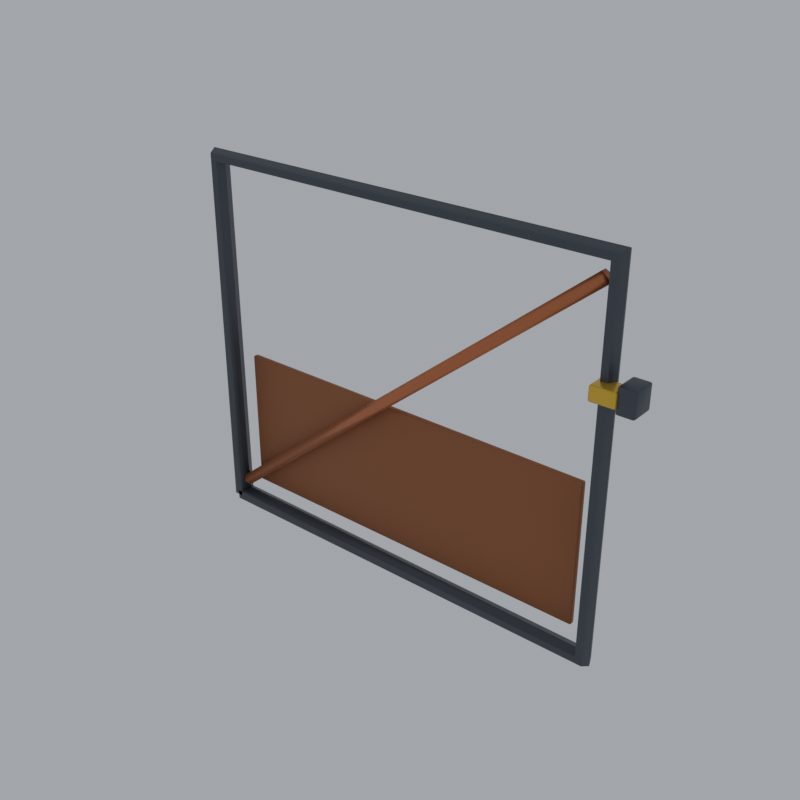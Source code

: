 # Source: fence-pipe-gate.blend  (saved by Blender 5.0.118; exported with 4.5.12 LTS)
import bpy
from mathutils import Matrix  # noqa: F401  (used for matrix-valued properties, if any)

bpy.ops.wm.read_factory_settings(use_empty=True)
scene = bpy.context.scene
scene.name = 'Scene'

# ---- materials (node trees are filled in below, after node groups)
mat_pal_iron = bpy.data.materials.new('pal_iron')
mat_pal_copper = bpy.data.materials.new('pal_copper')
mat_pal_rust = bpy.data.materials.new('pal_rust')
mat_pal_gold = bpy.data.materials.new('pal_gold')

# ---- material node trees
mat_pal_iron.use_nodes = True; mat_pal_iron.node_tree.nodes.clear()
_N = mat_pal_iron.node_tree.nodes; _L = mat_pal_iron.node_tree.links
n0 = _N.new('ShaderNodeBsdfPrincipled'); n0.name = 'Principled BSDF'; n0.location = (-200, 100)
n0.inputs[0].default_value = (0.07619, 0.09084, 0.1119, 1.0)
n0.inputs[1].default_value = 0.55
n0.inputs[2].default_value = 0.45
n1 = _N.new('ShaderNodeOutputMaterial'); n1.name = 'Material Output'; n1.location = (200, 100)
_L.new(n0.outputs[0], n1.inputs[0])
n1.is_active_output = True
mat_pal_copper.use_nodes = True; mat_pal_copper.node_tree.nodes.clear()
_N = mat_pal_copper.node_tree.nodes; _L = mat_pal_copper.node_tree.links
n0 = _N.new('ShaderNodeBsdfPrincipled'); n0.name = 'Principled BSDF'; n0.location = (-200, 100)
n0.inputs[0].default_value = (0.5841, 0.1845, 0.06848, 1.0)
n0.inputs[1].default_value = 0.6
n0.inputs[2].default_value = 0.35
n1 = _N.new('ShaderNodeOutputMaterial'); n1.name = 'Material Output'; n1.location = (200, 100)
_L.new(n0.outputs[0], n1.inputs[0])
n1.is_active_output = True
mat_pal_rust.use_nodes = True; mat_pal_rust.node_tree.nodes.clear()
_N = mat_pal_rust.node_tree.nodes; _L = mat_pal_rust.node_tree.links
n0 = _N.new('ShaderNodeBsdfPrincipled'); n0.name = 'Principled BSDF'; n0.location = (-200, 100)
n0.inputs[0].default_value = (0.3515, 0.1221, 0.04519, 1.0)
n0.inputs[1].default_value = 0.3
n0.inputs[2].default_value = 0.6
n1 = _N.new('ShaderNodeOutputMaterial'); n1.name = 'Material Output'; n1.location = (200, 100)
_L.new(n0.outputs[0], n1.inputs[0])
n1.is_active_output = True
mat_pal_gold.use_nodes = True; mat_pal_gold.node_tree.nodes.clear()
_N = mat_pal_gold.node_tree.nodes; _L = mat_pal_gold.node_tree.links
n0 = _N.new('ShaderNodeBsdfPrincipled'); n0.name = 'Principled BSDF'; n0.location = (-200, 100)
n0.inputs[0].default_value = (0.807, 0.491, 0.05127, 1.0)
n0.inputs[1].default_value = 0.55
n0.inputs[2].default_value = 0.28
n1 = _N.new('ShaderNodeOutputMaterial'); n1.name = 'Material Output'; n1.location = (200, 100)
_L.new(n0.outputs[0], n1.inputs[0])
n1.is_active_output = True

# ---- world
world_w = bpy.data.worlds.new('w'); scene.world = world_w
world_w.use_nodes = True; world_w.node_tree.nodes.clear()
_N = world_w.node_tree.nodes; _L = world_w.node_tree.links
n0 = _N.new('ShaderNodeBackground'); n0.name = 'Background'; n0.location = (-200, 100)
n0.inputs[0].default_value = (0.9, 0.95, 1.0, 1.0)
n0.inputs[1].default_value = 0.55
n1 = _N.new('ShaderNodeOutputWorld'); n1.name = 'World Output'; n1.location = (200, 100)
_L.new(n0.outputs[0], n1.inputs[0])
n1.is_active_output = True

# ---- meshes
me_gate = bpy.data.meshes.new('gate')
me_gate.from_pydata([(0.0, -0.01732, 0.05), (0.0, -0.01732, 0.07), (0.0, 8.327e-17, 0.08), (0.0, 0.01732, 0.07), (0.0, 0.01732, 0.05), (0.0, -1.748e-09, 0.04), (-0.01, -0.01732, 0.06), (0.01, -0.01732, 0.06), (0.02, 0.0, 0.06), (0.01, 0.01732, 0.06), (-0.01, 0.01732, 0.06), (-0.02, -1.748e-09, 0.06), (-0.007071, -0.01732, 0.8271), (0.007071, -0.01732, 0.8129), (0.01414, 0.0, 0.8059), (0.007071, 0.01732, 0.8129), (-0.007071, 0.01732, 0.8271), (-0.01414, -1.748e-09, 0.8341), (0.8871, -0.01732, 0.8271), (0.8729, -0.01732, 0.8129), (0.8659, -1.388e-17, 0.8059), (0.8729, 0.01732, 0.8129), (0.8871, 0.01732, 0.8271), (0.8941, -1.748e-09, 0.8341), (0.8871, -0.01732, 0.05293), (0.8729, -0.01732, 0.06707), (0.8659, 2.22e-16, 0.07414), (0.8729, 0.01732, 0.06707), (0.8871, 0.01732, 0.05293), (0.8941, -1.748e-09, 0.04586), (0.8524, 0.007, 0.7894), (0.8524, -0.007, 0.7894), (0.86, -0.014, 0.78), (0.8676, -0.007, 0.7706), (0.8676, 0.007, 0.7706), (0.86, 0.014, 0.78), (0.01237, 0.007, 0.1094), (0.01237, -0.007, 0.1094), (0.02, -0.014, 0.1), (0.02763, -0.007, 0.09058), (0.02763, 0.007, 0.09058), (0.02, 0.014, 0.1), (0.043, 0.019, 0.1), (0.043, 0.016, 0.103), (0.04, 0.019, 0.103), (0.043, 0.01688, 0.1009), (0.04127, 0.01727, 0.1013), (0.04088, 0.01688, 0.103), (0.04088, 0.019, 0.1009), (0.043, 0.016, 0.397), (0.043, 0.019, 0.4), (0.04, 0.019, 0.397), (0.043, 0.01688, 0.3991), (0.04127, 0.01727, 0.3987), (0.04088, 0.019, 0.3991), (0.04088, 0.01688, 0.397), (0.043, 0.025, 0.1), (0.04, 0.025, 0.103), (0.043, 0.028, 0.103), (0.04088, 0.025, 0.1009), (0.04127, 0.02673, 0.1013), (0.04088, 0.02712, 0.103), (0.043, 0.02712, 0.1009), (0.043, 0.025, 0.4), (0.043, 0.028, 0.397), (0.04, 0.025, 0.397), (0.043, 0.02712, 0.3991), (0.04127, 0.02673, 0.3987), (0.04088, 0.02712, 0.397), (0.04088, 0.025, 0.3991), (0.837, 0.019, 0.1), (0.84, 0.019, 0.103), (0.837, 0.016, 0.103), (0.8391, 0.019, 0.1009), (0.8387, 0.01727, 0.1013), (0.8391, 0.01688, 0.103), (0.837, 0.01688, 0.1009), (0.837, 0.019, 0.4), (0.837, 0.016, 0.397), (0.84, 0.019, 0.397), (0.837, 0.01688, 0.3991), (0.8387, 0.01727, 0.3987), (0.8391, 0.01688, 0.397), (0.8391, 0.019, 0.3991), (0.837, 0.025, 0.1), (0.837, 0.028, 0.103), (0.84, 0.025, 0.103), (0.837, 0.02712, 0.1009), (0.8387, 0.02673, 0.1013), (0.8391, 0.02712, 0.103), (0.8391, 0.025, 0.1009), (0.837, 0.025, 0.4), (0.84, 0.025, 0.397), (0.837, 0.028, 0.397), (0.8391, 0.025, 0.3991), (0.8387, 0.02673, 0.3987), (0.8391, 0.02712, 0.397), (0.837, 0.02712, 0.3991), (0.869, -0.036, 0.585), (0.869, -0.04, 0.589), (0.865, -0.036, 0.589), (0.869, -0.03883, 0.5862), (0.8667, -0.03831, 0.5867), (0.8662, -0.03883, 0.589), (0.8662, -0.036, 0.5862), (0.869, -0.04, 0.611), (0.869, -0.036, 0.615), (0.865, -0.036, 0.611), (0.869, -0.03883, 0.6138), (0.8667, -0.03831, 0.6133), (0.8662, -0.036, 0.6138), (0.8662, -0.03883, 0.611), (0.869, -0.004, 0.585), (0.865, -0.004, 0.589), (0.869, 0.0, 0.589), (0.8662, -0.004, 0.5862), (0.8667, -0.001691, 0.5867), (0.8662, -0.001172, 0.589), (0.869, -0.001172, 0.5862), (0.869, -0.004, 0.615), (0.869, 0.0, 0.611), (0.865, -0.004, 0.611), (0.869, -0.001172, 0.6138), (0.8667, -0.001691, 0.6133), (0.8662, -0.001172, 0.611), (0.8662, -0.004, 0.6138), (0.911, -0.036, 0.585), (0.915, -0.036, 0.589), (0.911, -0.04, 0.589), (0.9138, -0.036, 0.5862), (0.9133, -0.03831, 0.5867), (0.9138, -0.03883, 0.589), (0.911, -0.03883, 0.5862), (0.911, -0.036, 0.615), (0.911, -0.04, 0.611), (0.915, -0.036, 0.611), (0.911, -0.03883, 0.6138), (0.9133, -0.03831, 0.6133), (0.9138, -0.03883, 0.611), (0.9138, -0.036, 0.6138), (0.911, -0.004, 0.585), (0.911, 0.0, 0.589), (0.915, -0.004, 0.589), (0.911, -0.001172, 0.5862), (0.9133, -0.001691, 0.5867), (0.9138, -0.001172, 0.589), (0.9138, -0.004, 0.5862), (0.911, -0.004, 0.615), (0.915, -0.004, 0.611), (0.911, 0.0, 0.611), (0.9138, -0.004, 0.6138), (0.9133, -0.001691, 0.6133), (0.9138, -0.001172, 0.611), (0.911, -0.001172, 0.6138)], [], [(0, 4, 5), (0, 3, 4), (1, 3, 0), (2, 3, 1), (7, 9, 8), (6, 9, 7), (6, 10, 9), (11, 10, 6), (6, 12, 17, 11), (7, 13, 12, 6), (8, 14, 13, 7), (9, 15, 14, 8), (10, 16, 15, 9), (11, 17, 16, 10), (12, 18, 23, 17), (13, 19, 18, 12), (14, 20, 19, 13), (15, 21, 20, 14), (16, 22, 21, 15), (17, 23, 22, 16), (18, 24, 29, 23), (19, 25, 24, 18), (20, 26, 25, 19), (21, 27, 26, 20), (22, 28, 27, 21), (23, 29, 28, 22), (24, 0, 5, 29), (25, 1, 0, 24), (26, 2, 1, 25), (27, 3, 2, 26), (28, 4, 3, 27), (29, 5, 4, 28), (35, 33, 34), (35, 32, 33), (30, 32, 35), (30, 31, 32), (38, 40, 39), (38, 41, 40), (37, 41, 38), (37, 36, 41), (36, 30, 35, 41), (37, 31, 30, 36), (38, 32, 31, 37), (39, 33, 32, 38), (40, 34, 33, 39), (41, 35, 34, 40), (42, 45, 46, 48), (43, 47, 46, 45), (44, 48, 46, 47), (49, 52, 53, 55), (50, 54, 53, 52), (51, 55, 53, 54), (56, 59, 60, 62), (57, 61, 60, 59), (58, 62, 60, 61), (63, 66, 67, 69), (64, 68, 67, 66), (65, 69, 67, 68), (70, 73, 74, 76), (71, 75, 74, 73), (72, 76, 74, 75), (77, 80, 81, 83), (78, 82, 81, 80), (79, 83, 81, 82), (84, 87, 88, 90), (85, 89, 88, 87), (86, 90, 88, 89), (91, 94, 95, 97), (92, 96, 95, 94), (93, 97, 95, 96), (56, 42, 48, 59), (59, 48, 44, 57), (43, 49, 55, 47), (47, 55, 51, 44), (50, 63, 69, 54), (54, 69, 65, 51), (64, 58, 61, 68), (68, 61, 57, 65), (84, 56, 62, 87), (87, 62, 58, 85), (63, 91, 97, 66), (66, 97, 93, 64), (92, 86, 89, 96), (96, 89, 85, 93), (70, 84, 90, 73), (73, 90, 86, 71), (91, 77, 83, 94), (94, 83, 79, 92), (78, 72, 75, 82), (82, 75, 71, 79), (42, 70, 76, 45), (45, 76, 72, 43), (77, 50, 52, 80), (80, 52, 49, 78), (56, 84, 70, 42), (44, 51, 65, 57), (72, 78, 49, 43), (91, 63, 50, 77), (58, 64, 93, 85), (86, 92, 79, 71), (98, 101, 102, 104), (99, 103, 102, 101), (100, 104, 102, 103), (105, 108, 109, 111), (106, 110, 109, 108), (107, 111, 109, 110), (112, 115, 116, 118), (113, 117, 116, 115), (114, 118, 116, 117), (119, 122, 123, 125), (120, 124, 123, 122), (121, 125, 123, 124), (126, 129, 130, 132), (127, 131, 130, 129), (128, 132, 130, 131), (133, 136, 137, 139), (134, 138, 137, 136), (135, 139, 137, 138), (140, 143, 144, 146), (141, 145, 144, 143), (142, 146, 144, 145), (147, 150, 151, 153), (148, 152, 151, 150), (149, 153, 151, 152), (112, 98, 104, 115), (115, 104, 100, 113), (99, 105, 111, 103), (103, 111, 107, 100), (106, 119, 125, 110), (110, 125, 121, 107), (120, 114, 117, 124), (124, 117, 113, 121), (140, 112, 118, 143), (143, 118, 114, 141), (119, 147, 153, 122), (122, 153, 149, 120), (148, 142, 145, 152), (152, 145, 141, 149), (126, 140, 146, 129), (129, 146, 142, 127), (147, 133, 139, 150), (150, 139, 135, 148), (134, 128, 131, 138), (138, 131, 127, 135), (98, 126, 132, 101), (101, 132, 128, 99), (133, 106, 108, 136), (136, 108, 105, 134), (112, 140, 126, 98), (100, 107, 121, 113), (128, 134, 105, 99), (147, 119, 106, 133), (114, 120, 149, 141), (142, 148, 135, 127)])
me_gate.polygons.foreach_set('use_smooth', [True] * 154)
me_gate.polygons.foreach_set('material_index', [0, 0, 0, 0, 0, 0, 0, 0, 0, 0, 0, 0, 0, 0, 0, 0, 0, 0, 0, 0, 0, 0, 0, 0, 0, 0, 0, 0, 0, 0, 0, 0, 1, 1, 1, 1, 1, 1, 1, 1, 1, 1, 1, 1, 1, 1, 2, 2, 2, 2, 2, 2, 2, 2, 2, 2, 2, 2, 2, 2, 2, 2, 2, 2, 2, 2, 2, 2, 2, 2, 2, 2, 2, 2, 2, 2, 2, 2, 2, 2, 2, 2, 2, 2, 2, 2, 2, 2, 2, 2, 2, 2, 2, 2, 2, 2, 2, 2, 2, 2, 3, 3, 3, 3, 3, 3, 3, 3, 3, 3, 3, 3, 3, 3, 3, 3, 3, 3, 3, 3, 3, 3, 3, 3, 3, 3, 3, 3, 3, 3, 3, 3, 3, 3, 3, 3, 3, 3, 3, 3, 3, 3, 3, 3, 3, 3, 3, 3, 3, 3, 3, 3, 3, 3])
_k = set([(0, 24), (1, 25), (2, 26), (3, 27), (4, 28), (5, 29), (6, 12), (7, 13), (8, 14), (9, 15), (10, 16), (11, 17), (12, 17), (12, 18), (13, 14), (13, 19), (14, 15), (15, 21), (16, 17), (16, 22), (18, 23), (18, 24), (19, 20), (19, 25), (20, 21), (21, 27), (22, 23), (22, 28), (24, 29), (25, 26), (26, 27), (28, 29), (30, 36), (31, 37), (32, 38), (33, 39), (34, 40), (35, 41)])
me_gate.attributes.new('sharp_edge', 'BOOLEAN', 'EDGE').data.foreach_set('value', [ (min(e.vertices), max(e.vertices)) in _k for e in me_gate.edges])
_uv = me_gate.uv_layers.new(name='UVMap')
_uv.uv.foreach_set('vector', [0.0, 0.0, 0.8, 0.0, 1.0, 0.0, 0.0, 0.0, 0.6, 0.0, 0.8, 0.0, 0.2, 0.0, 0.6, 0.0, 0.0, 0.0, 0.4, 0.0, 0.6, 0.0, 0.2, 0.0, 0.2, 0.0, 0.6, 0.0, 0.4, 0.0, 0.0, 0.0, 0.6, 0.0, 0.2, 0.0, 0.0, 0.0, 0.8, 0.0, 0.6, 0.0, 1.0, 0.0, 0.8, 0.0, 0.0, 0.0, 0.0, 1.0, 0.25, 1.0, 0.25, 0.8333, 0.0, 0.8333, 0.0, 0.1667, 0.25, 0.1667, 0.25, 0.0, 0.0, 0.0, 0.0, 0.3333, 0.25, 0.3333, 0.25, 0.1667, 0.0, 0.1667, 0.0, 0.5, 0.25, 0.5, 0.25, 0.3333, 0.0, 0.3333, 0.0, 0.6667, 0.25, 0.6667, 0.25, 0.5, 0.0, 0.5, 0.0, 0.8333, 0.25, 0.8333, 0.25, 0.6667, 0.0, 0.6667, 0.25, 1.0, 0.5, 1.0, 0.5, 0.8333, 0.25, 0.8333, 0.25, 0.1667, 0.5, 0.1667, 0.5, 0.0, 0.25, 0.0, 0.25, 0.3333, 0.5, 0.3333, 0.5, 0.1667, 0.25, 0.1667, 0.25, 0.5, 0.5, 0.5, 0.5, 0.3333, 0.25, 0.3333, 0.25, 0.6667, 0.5, 0.6667, 0.5, 0.5, 0.25, 0.5, 0.25, 0.8333, 0.5, 0.8333, 0.5, 0.6667, 0.25, 0.6667, 0.5, 1.0, 0.75, 1.0, 0.75, 0.8333, 0.5, 0.8333, 0.5, 0.1667, 0.75, 0.1667, 0.75, 0.0, 0.5, 0.0, 0.5, 0.3333, 0.75, 0.3333, 0.75, 0.1667, 0.5, 0.1667, 0.5, 0.5, 0.75, 0.5, 0.75, 0.3333, 0.5, 0.3333, 0.5, 0.6667, 0.75, 0.6667, 0.75, 0.5, 0.5, 0.5, 0.5, 0.8333, 0.75, 0.8333, 0.75, 0.6667, 0.5, 0.6667, 0.75, 1.0, 1.0, 1.0, 1.0, 0.8333, 0.75, 0.8333, 0.75, 0.1667, 1.0, 0.1667, 1.0, 0.0, 0.75, 0.0, 0.75, 0.3333, 1.0, 0.3333, 1.0, 0.1667, 0.75, 0.1667, 0.75, 0.5, 1.0, 0.5, 1.0, 0.3333, 0.75, 0.3333, 0.75, 0.6667, 1.0, 0.6667, 1.0, 0.5, 0.75, 0.5, 0.75, 0.8333, 1.0, 0.8333, 1.0, 0.6667, 0.75, 0.6667, 1.0, 0.0, 0.6, 0.0, 0.8, 0.0, 1.0, 0.0, 0.4, 0.0, 0.6, 0.0, 0.0, 0.0, 0.4, 0.0, 1.0, 0.0, 0.0, 0.0, 0.2, 0.0, 0.4, 0.0, 0.4, 0.0, 0.8, 0.0, 0.6, 0.0, 0.4, 0.0, 1.0, 0.0, 0.8, 0.0, 0.2, 0.0, 1.0, 0.0, 0.4, 0.0, 0.2, 0.0, 0.0, 0.0, 1.0, 0.0, 0.0, 1.0, 1.0, 1.0, 1.0, 0.8333, 0.0, 0.8333, 0.0, 0.1667, 1.0, 0.1667, 1.0, 0.0, 0.0, 0.0, 0.0, 0.3333, 1.0, 0.3333, 1.0, 0.1667, 0.0, 0.1667, 0.0, 0.5, 1.0, 0.5, 1.0, 0.3333, 0.0, 0.3333, 0.0, 0.6667, 1.0, 0.6667, 1.0, 0.5, 0.0, 0.5, 0.0, 0.8333, 1.0, 0.8333, 1.0, 0.6667, 0.0, 0.6667, 0.0, 0.0, 0.0, 0.0, 0.0, 0.0, 0.0, 0.0, 0.0, 0.0, 0.0, 0.0, 0.0, 0.0, 0.0, 0.0, 0.0, 0.0, 0.0, 0.0, 0.0, 0.0, 0.0, 0.0, 0.0, 0.0, 0.0, 0.0, 0.0, 0.0, 0.0, 0.0, 0.0, 0.0, 0.0, 0.0, 0.0, 0.0, 0.0, 0.0, 0.0, 0.0, 0.0, 0.0, 0.0, 0.0, 0.0, 0.0, 0.0, 0.0, 0.0, 0.0, 0.0, 0.0, 0.0, 0.0, 0.0, 0.0, 0.0, 0.0, 0.0, 0.0, 0.0, 0.0, 0.0, 0.0, 0.0, 0.0, 0.0, 0.0, 0.0, 0.0, 0.0, 0.0, 0.0, 0.0, 0.0, 0.0, 0.0, 0.0, 0.0, 0.0, 0.0, 0.0, 0.0, 0.0, 0.0, 0.0, 0.0, 0.0, 0.0, 0.0, 0.0, 0.0, 0.0, 0.0, 0.0, 0.0, 0.0, 0.0, 0.0, 0.0, 0.0, 0.0, 0.0, 0.0, 0.0, 0.0, 0.0, 0.0, 0.0, 0.0, 0.0, 0.0, 0.0, 0.0, 0.0, 0.0, 0.0, 0.0, 0.0, 0.0, 0.0, 0.0, 0.0, 0.0, 0.0, 0.0, 0.0, 0.0, 0.0, 0.0, 0.0, 0.0, 0.0, 0.0, 0.0, 0.0, 0.0, 0.0, 0.0, 0.0, 0.0, 0.0, 0.0, 0.0, 0.0, 0.0, 0.0, 0.0, 0.0, 0.0, 0.0, 0.0, 0.0, 0.0, 0.0, 0.0, 0.0, 0.0, 0.0, 0.0, 0.0, 0.0, 0.0, 0.0, 0.0, 0.0, 0.0, 0.0, 0.0, 0.0, 0.0, 0.0, 0.0, 0.0, 0.0, 0.0, 0.0, 0.0, 0.0, 0.0, 0.0, 0.0, 0.0, 0.0, 0.0, 0.0, 0.0, 0.0, 0.0, 0.0, 0.0, 0.0, 0.0, 0.0, 0.0, 0.0, 0.0, 0.0, 0.0, 0.0, 0.0, 0.0, 0.0, 0.0, 0.0, 0.0, 0.0, 0.0, 0.0, 0.0, 0.0, 0.0, 0.0, 0.0, 0.0, 0.0, 0.0, 0.0, 0.0, 0.0, 0.0, 0.0, 0.0, 0.0, 0.0, 0.0, 0.0, 0.0, 0.0, 0.0, 0.0, 0.0, 0.0, 0.0, 0.0, 0.0, 0.0, 0.0, 0.0, 0.0, 0.0, 0.0, 0.0, 0.0, 0.0, 0.0, 0.0, 0.0, 0.0, 0.0, 0.0, 0.0, 0.0, 0.0, 0.0, 0.0, 0.0, 0.0, 0.0, 0.0, 0.0, 0.0, 0.0, 0.0, 0.0, 0.0, 0.0, 0.0, 0.0, 0.0, 0.0, 0.0, 0.0, 0.0, 0.0, 0.0, 0.0, 0.0, 0.0, 0.0, 0.0, 0.0, 0.0, 0.0, 0.0, 0.0, 0.0, 0.0, 0.0, 0.0, 0.0, 0.0, 0.0, 0.0, 0.0, 0.0, 0.0, 0.0, 0.0, 0.0, 0.0, 0.0, 0.0, 0.0, 0.0, 0.0, 0.0, 0.0, 0.0, 0.0, 0.0, 0.0, 0.0, 0.0, 0.0, 0.0, 0.0, 0.0, 0.0, 0.0, 0.0, 0.0, 0.0, 0.0, 0.0, 0.0, 0.0, 0.0, 0.0, 0.0, 0.0, 0.0, 0.0, 0.0, 0.0, 0.0, 0.0, 0.0, 0.0, 0.0, 0.0, 0.0, 0.0, 0.0, 0.0, 0.0, 0.0, 0.0, 0.0, 0.0, 0.0, 0.0, 0.0, 0.0, 0.0, 0.0, 0.0, 0.0, 0.0, 0.0, 0.0, 0.0, 0.0, 0.0, 0.0, 0.0, 0.0, 0.0, 0.0, 0.0, 0.0, 0.0, 0.0, 0.0, 0.0, 0.0, 0.0, 0.0, 0.0, 0.0, 0.0, 0.0, 0.0, 0.0, 0.0, 0.0, 0.0, 0.0, 0.0, 0.0, 0.0, 0.0, 0.0, 0.0, 0.0, 0.0, 0.0, 0.0, 0.0, 0.0, 0.0, 0.0, 0.0, 0.0, 0.0, 0.0, 0.0, 0.0, 0.0, 0.0, 0.0, 0.0, 0.0, 0.0, 0.0, 0.0, 0.0, 0.0, 0.0, 0.0, 0.0, 0.0, 0.0, 0.0, 0.0, 0.0, 0.0, 0.0, 0.0, 0.0, 0.0, 0.0, 0.0, 0.0, 0.0, 0.0, 0.0, 0.0, 0.0, 0.0, 0.0, 0.0, 0.0, 0.0, 0.0, 0.0, 0.0, 0.0, 0.0, 0.0, 0.0, 0.0, 0.0, 0.0, 0.0, 0.0, 0.0, 0.0, 0.0, 0.0, 0.0, 0.0, 0.0, 0.0, 0.0, 0.0, 0.0, 0.0, 0.0, 0.0, 0.0, 0.0, 0.0, 0.0, 0.0, 0.0, 0.0, 0.0, 0.0, 0.0, 0.0, 0.0, 0.0, 0.0, 0.0, 0.0, 0.0, 0.0, 0.0, 0.0, 0.0, 0.0, 0.0, 0.0, 0.0, 0.0, 0.0, 0.0, 0.0, 0.0, 0.0, 0.0, 0.0, 0.0, 0.0, 0.0, 0.0, 0.0, 0.0, 0.0, 0.0, 0.0, 0.0, 0.0, 0.0, 0.0, 0.0, 0.0, 0.0, 0.0, 0.0, 0.0, 0.0, 0.0, 0.0, 0.0, 0.0, 0.0, 0.0, 0.0, 0.0, 0.0, 0.0, 0.0, 0.0, 0.0, 0.0, 0.0, 0.0, 0.0, 0.0, 0.0, 0.0, 0.0, 0.0, 0.0, 0.0, 0.0, 0.0, 0.0, 0.0, 0.0, 0.0, 0.0, 0.0, 0.0, 0.0, 0.0, 0.0, 0.0, 0.0, 0.0, 0.0, 0.0, 0.0, 0.0, 0.0, 0.0, 0.0, 0.0, 0.0, 0.0, 0.0, 0.0, 0.0, 0.0, 0.0, 0.0, 0.0, 0.0, 0.0, 0.0, 0.0, 0.0, 0.0, 0.0, 0.0, 0.0, 0.0, 0.0, 0.0, 0.0, 0.0, 0.0, 0.0, 0.0, 0.0, 0.0, 0.0, 0.0, 0.0, 0.0, 0.0, 0.0, 0.0, 0.0, 0.0, 0.0, 0.0, 0.0, 0.0, 0.0, 0.0, 0.0, 0.0, 0.0, 0.0, 0.0, 0.0, 0.0, 0.0, 0.0, 0.0, 0.0, 0.0, 0.0, 0.0, 0.0, 0.0, 0.0, 0.0, 0.0, 0.0, 0.0, 0.0, 0.0, 0.0, 0.0, 0.0, 0.0, 0.0, 0.0, 0.0, 0.0, 0.0, 0.0, 0.0, 0.0, 0.0, 0.0, 0.0, 0.0, 0.0, 0.0, 0.0, 0.0, 0.0, 0.0, 0.0, 0.0, 0.0, 0.0, 0.0, 0.0, 0.0, 0.0, 0.0, 0.0, 0.0, 0.0, 0.0, 0.0, 0.0, 0.0, 0.0, 0.0, 0.0, 0.0, 0.0, 0.0, 0.0, 0.0, 0.0, 0.0, 0.0, 0.0, 0.0, 0.0, 0.0, 0.0, 0.0, 0.0, 0.0, 0.0, 0.0, 0.0, 0.0, 0.0, 0.0, 0.0, 0.0, 0.0, 0.0, 0.0, 0.0, 0.0, 0.0, 0.0, 0.0, 0.0, 0.0, 0.0, 0.0, 0.0, 0.0, 0.0, 0.0, 0.0, 0.0, 0.0, 0.0, 0.0, 0.0, 0.0, 0.0, 0.0, 0.0, 0.0, 0.0, 0.0, 0.0, 0.0, 0.0, 0.0, 0.0, 0.0, 0.0, 0.0, 0.0, 0.0, 0.0, 0.0, 0.0, 0.0, 0.0, 0.0, 0.0, 0.0, 0.0, 0.0, 0.0, 0.0, 0.0, 0.0, 0.0, 0.0, 0.0, 0.0, 0.0, 0.0, 0.0, 0.0, 0.0, 0.0, 0.0, 0.0, 0.0, 0.0, 0.0, 0.0, 0.0, 0.0, 0.0, 0.0, 0.0, 0.0, 0.0, 0.0, 0.0, 0.0, 0.0, 0.0, 0.0, 0.0, 0.0, 0.0, 0.0, 0.0, 0.0, 0.0, 0.0, 0.0, 0.0, 0.0, 0.0, 0.0, 0.0, 0.0, 0.0, 0.0, 0.0, 0.0, 0.0, 0.0, 0.0, 0.0, 0.0, 0.0, 0.0, 0.0, 0.0, 0.0, 0.0, 0.0, 0.0, 0.0, 0.0, 0.0, 0.0, 0.0, 0.0, 0.0, 0.0, 0.0, 0.0, 0.0, 0.0, 0.0, 0.0, 0.0, 0.0, 0.0, 0.0, 0.0, 0.0, 0.0, 0.0, 0.0, 0.0, 0.0, 0.0, 0.0, 0.0, 0.0, 0.0, 0.0, 0.0, 0.0, 0.0, 0.0, 0.0, 0.0, 0.0, 0.0, 0.0, 0.0, 0.0, 0.0, 0.0, 0.0, 0.0, 0.0])
me_gate.materials.append(mat_pal_iron)
me_gate.materials.append(mat_pal_copper)
me_gate.materials.append(mat_pal_rust)
me_gate.materials.append(mat_pal_gold)
me_gate.update()
me_frame = bpy.data.meshes.new('frame')
me_frame.from_pydata([(-0.48, 0.03, 0.165), (-0.468, 0.03, 0.165), (-0.474, 0.04039, 0.165), (-0.486, 0.04039, 0.165), (-0.492, 0.03, 0.165), (-0.486, 0.01961, 0.165), (-0.474, 0.01961, 0.165), (-0.468, 0.03, 0.235), (-0.474, 0.04039, 0.235), (-0.486, 0.04039, 0.235), (-0.492, 0.03, 0.235), (-0.486, 0.01961, 0.235), (-0.474, 0.01961, 0.235), (-0.48, 0.03, 0.235), (-0.48, 0.03, 0.625), (-0.468, 0.03, 0.625), (-0.474, 0.04039, 0.625), (-0.486, 0.04039, 0.625), (-0.492, 0.03, 0.625), (-0.486, 0.01961, 0.625), (-0.474, 0.01961, 0.625), (-0.468, 0.03, 0.695), (-0.474, 0.04039, 0.695), (-0.486, 0.04039, 0.695), (-0.492, 0.03, 0.695), (-0.486, 0.01961, 0.695), (-0.474, 0.01961, 0.695), (-0.48, 0.03, 0.695), (0.4665, -0.031, 0.575), (0.4665, -0.035, 0.579), (0.4625, -0.031, 0.579), (0.4665, -0.03383, 0.5762), (0.4642, -0.03331, 0.5767), (0.4637, -0.03383, 0.579), (0.4637, -0.031, 0.5762), (0.4665, -0.035, 0.621), (0.4665, -0.031, 0.625), (0.4625, -0.031, 0.621), (0.4665, -0.03383, 0.6238), (0.4642, -0.03331, 0.6233), (0.4637, -0.031, 0.6238), (0.4637, -0.03383, 0.621), (0.4665, 0.011, 0.575), (0.4625, 0.011, 0.579), (0.4665, 0.015, 0.579), (0.4637, 0.011, 0.5762), (0.4642, 0.01331, 0.5767), (0.4637, 0.01383, 0.579), (0.4665, 0.01383, 0.5762), (0.4665, 0.011, 0.625), (0.4665, 0.015, 0.621), (0.4625, 0.011, 0.621), (0.4665, 0.01383, 0.6238), (0.4642, 0.01331, 0.6233), (0.4637, 0.01383, 0.621), (0.4637, 0.011, 0.6238), (0.4935, -0.031, 0.575), (0.4975, -0.031, 0.579), (0.4935, -0.035, 0.579), (0.4963, -0.031, 0.5762), (0.4958, -0.03331, 0.5767), (0.4963, -0.03383, 0.579), (0.4935, -0.03383, 0.5762), (0.4935, -0.031, 0.625), (0.4935, -0.035, 0.621), (0.4975, -0.031, 0.621), (0.4935, -0.03383, 0.6238), (0.4958, -0.03331, 0.6233), (0.4963, -0.03383, 0.621), (0.4963, -0.031, 0.6238), (0.4935, 0.011, 0.575), (0.4935, 0.015, 0.579), (0.4975, 0.011, 0.579), (0.4935, 0.01383, 0.5762), (0.4958, 0.01331, 0.5767), (0.4963, 0.01383, 0.579), (0.4963, 0.011, 0.5762), (0.4935, 0.011, 0.625), (0.4975, 0.011, 0.621), (0.4935, 0.015, 0.621), (0.4963, 0.011, 0.6238), (0.4958, 0.01331, 0.6233), (0.4963, 0.01383, 0.621), (0.4935, 0.01383, 0.6238)], [], [(0, 2, 1), (0, 3, 2), (0, 4, 3), (0, 5, 4), (0, 6, 5), (0, 1, 6), (1, 2, 8, 7), (2, 3, 9, 8), (3, 4, 10, 9), (4, 5, 11, 10), (5, 6, 12, 11), (6, 1, 7, 12), (7, 8, 13), (8, 9, 13), (9, 10, 13), (10, 11, 13), (11, 12, 13), (12, 7, 13), (14, 16, 15), (14, 17, 16), (14, 18, 17), (14, 19, 18), (14, 20, 19), (14, 15, 20), (15, 16, 22, 21), (16, 17, 23, 22), (17, 18, 24, 23), (18, 19, 25, 24), (19, 20, 26, 25), (20, 15, 21, 26), (21, 22, 27), (22, 23, 27), (23, 24, 27), (24, 25, 27), (25, 26, 27), (26, 21, 27), (28, 31, 32, 34), (29, 33, 32, 31), (30, 34, 32, 33), (35, 38, 39, 41), (36, 40, 39, 38), (37, 41, 39, 40), (42, 45, 46, 48), (43, 47, 46, 45), (44, 48, 46, 47), (49, 52, 53, 55), (50, 54, 53, 52), (51, 55, 53, 54), (56, 59, 60, 62), (57, 61, 60, 59), (58, 62, 60, 61), (63, 66, 67, 69), (64, 68, 67, 66), (65, 69, 67, 68), (70, 73, 74, 76), (71, 75, 74, 73), (72, 76, 74, 75), (77, 80, 81, 83), (78, 82, 81, 80), (79, 83, 81, 82), (42, 28, 34, 45), (45, 34, 30, 43), (29, 35, 41, 33), (33, 41, 37, 30), (36, 49, 55, 40), (40, 55, 51, 37), (50, 44, 47, 54), (54, 47, 43, 51), (70, 42, 48, 73), (73, 48, 44, 71), (49, 77, 83, 52), (52, 83, 79, 50), (78, 72, 75, 82), (82, 75, 71, 79), (56, 70, 76, 59), (59, 76, 72, 57), (77, 63, 69, 80), (80, 69, 65, 78), (64, 58, 61, 68), (68, 61, 57, 65), (28, 56, 62, 31), (31, 62, 58, 29), (63, 36, 38, 66), (66, 38, 35, 64), (42, 70, 56, 28), (30, 37, 51, 43), (58, 64, 35, 29), (77, 49, 36, 63), (44, 50, 79, 71), (72, 78, 65, 57)])
me_frame.polygons.foreach_set('use_smooth', [True] * 90)
_k = set([(1, 2), (1, 6), (1, 7), (2, 3), (2, 8), (3, 4), (3, 9), (4, 5), (4, 10), (5, 6), (5, 11), (6, 12), (7, 8), (7, 12), (8, 9), (9, 10), (10, 11), (11, 12), (15, 16), (15, 20), (15, 21), (16, 17), (16, 22), (17, 18), (17, 23), (18, 19), (18, 24), (19, 20), (19, 25), (20, 26), (21, 22), (21, 26), (22, 23), (23, 24), (24, 25), (25, 26)])
me_frame.attributes.new('sharp_edge', 'BOOLEAN', 'EDGE').data.foreach_set('value', [ (min(e.vertices), max(e.vertices)) in _k for e in me_frame.edges])
me_frame.materials.append(mat_pal_iron)
me_frame.update()

# ---- objects
ob_gate = bpy.data.objects.new('gate', me_gate)
ob_frame = bpy.data.objects.new('frame', me_frame)

# ---- transforms, parenting, visibility, modifiers, constraints
ob_gate.location = (-0.45, 0.0, 0.0)
ob_frame.location = (0.0, 0.0, 0.0)

# ---- collection membership
scene.collection.objects.link(ob_gate)
scene.collection.objects.link(ob_frame)

# ---- scene / render settings (as saved in the file)
scene.frame_start = 1; scene.frame_end = 250; scene.frame_set(1)
scene.render.engine = 'BLENDER_EEVEE_NEXT'
scene.render.resolution_x = 640
scene.render.resolution_y = 640
scene.render.film_transparent = True
scene.render.bake_bias = 0.0
scene.render.bake_samples = 0
scene.cycles.sampling_pattern = 'TABULATED_SOBOL'
scene.eevee.use_volume_custom_range = False
scene.view_settings.view_transform = 'Standard'
scene.view_settings.exposure = -0.45
bpy.context.view_layer.update()

# ---- added for rendering (the .blend has no active camera): camera
cam_auto = bpy.data.cameras.new('AutoCamera')
cam_auto.lens = 50.0
cam_auto.sensor_width = 36.0
cam_auto.clip_end = 1000.0
ob_auto_camera = bpy.data.objects.new('AutoCamera', cam_auto)
scene.collection.objects.link(ob_auto_camera)
ob_auto_camera.location = (1.179, -1.4113, 1.37807)
ob_auto_camera.rotation_euler = (1.09748, -7.21219e-08, 0.694738)
scene.camera = ob_auto_camera
bpy.context.view_layer.update()
